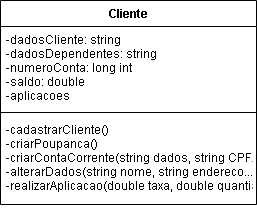

The diagram above was exported from draw.io. Its source (the exported page's mxGraphModel, read from the mxfile embedded in the PNG):
<mxGraphModel dx="716" dy="378" grid="0" gridSize="10" guides="1" tooltips="1" connect="1" arrows="1" fold="1" page="1" pageScale="1" pageWidth="1169" pageHeight="827" math="0" shadow="0">
  <root>
    <mxCell id="0" />
    <mxCell id="1" parent="0" />
    <mxCell id="um8rQmx5evcd-BeGHnYK-1" value="Cliente" style="swimlane;fontStyle=1;align=center;verticalAlign=top;childLayout=stackLayout;horizontal=1;startSize=26;horizontalStack=0;resizeParent=1;resizeParentMax=0;resizeLast=0;collapsible=1;marginBottom=0;" vertex="1" parent="1">
      <mxGeometry x="370" y="188" width="256" height="204" as="geometry" />
    </mxCell>
    <mxCell id="um8rQmx5evcd-BeGHnYK-2" value="-dadosCliente: string&#10;-dadosDependentes: string &#10;-numeroConta: long int&#10;-saldo: double&#10;-aplicacoes" style="text;strokeColor=none;fillColor=none;align=left;verticalAlign=top;spacingLeft=4;spacingRight=4;overflow=hidden;rotatable=0;points=[[0,0.5],[1,0.5]];portConstraint=eastwest;" vertex="1" parent="um8rQmx5evcd-BeGHnYK-1">
      <mxGeometry y="26" width="256" height="82" as="geometry" />
    </mxCell>
    <mxCell id="um8rQmx5evcd-BeGHnYK-3" value="" style="line;strokeWidth=1;fillColor=none;align=left;verticalAlign=middle;spacingTop=-1;spacingLeft=3;spacingRight=3;rotatable=0;labelPosition=right;points=[];portConstraint=eastwest;" vertex="1" parent="um8rQmx5evcd-BeGHnYK-1">
      <mxGeometry y="108" width="256" height="8" as="geometry" />
    </mxCell>
    <mxCell id="um8rQmx5evcd-BeGHnYK-4" value="-cadastrarCliente()&#10;-criarPoupanca()&#10;-criarContaCorrente(string dados, string CPF...)&#10;-alterarDados(string nome, string endereco...)&#10;-realizarAplicacao(double taxa, double quantia)" style="text;strokeColor=none;fillColor=none;align=left;verticalAlign=top;spacingLeft=4;spacingRight=4;overflow=hidden;rotatable=0;points=[[0,0.5],[1,0.5]];portConstraint=eastwest;" vertex="1" parent="um8rQmx5evcd-BeGHnYK-1">
      <mxGeometry y="116" width="256" height="88" as="geometry" />
    </mxCell>
  </root>
</mxGraphModel>